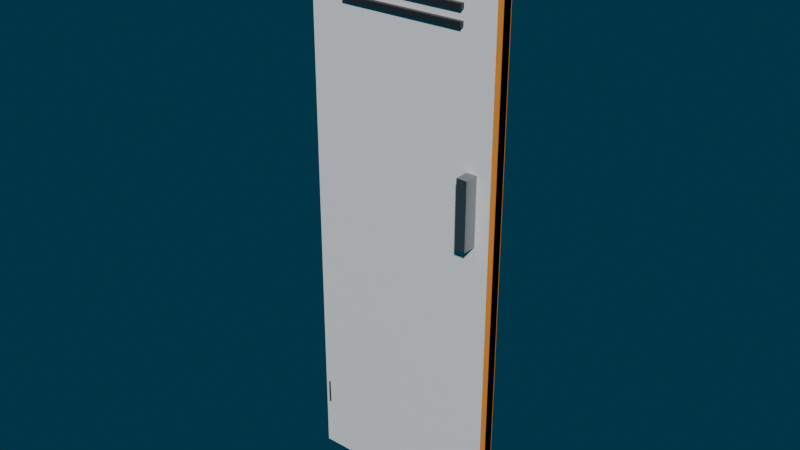 # Source: Sub2LockerDoor.blend  (saved by Blender 5.3.31; exported with 4.5.12 LTS)
import bpy
from mathutils import Matrix  # noqa: F401  (used for matrix-valued properties, if any)

bpy.ops.wm.read_factory_settings(use_empty=True)
scene = bpy.context.scene
scene.name = 'Scene'

# ---- collections
col_sub2lockerdoor = bpy.data.collections.new('Sub2LockerDoor'); scene.collection.children.link(col_sub2lockerdoor)

# ---- materials (node trees are filled in below, after node groups)
mat_m_sub2in_panelwhite = bpy.data.materials.new('M_Sub2In_PanelWhite')
mat_m_sub2in_panelwhite.diffuse_color = (0.86, 0.87, 0.86, 1.0)
mat_m_sub2_paintorange = bpy.data.materials.new('M_Sub2_PaintOrange')
mat_m_sub2_paintorange.diffuse_color = (0.92, 0.32, 0.04, 1.0)
mat_m_sub2_darkmetal = bpy.data.materials.new('M_Sub2_DarkMetal')
mat_m_sub2_darkmetal.diffuse_color = (0.06, 0.065, 0.07, 1.0)
mat_m_sub2_metal = bpy.data.materials.new('M_Sub2_Metal')
mat_m_sub2_metal.diffuse_color = (0.32, 0.34, 0.36, 1.0)

# ---- material node trees
mat_m_sub2in_panelwhite.use_nodes = True; mat_m_sub2in_panelwhite.node_tree.nodes.clear()
_N = mat_m_sub2in_panelwhite.node_tree.nodes; _L = mat_m_sub2in_panelwhite.node_tree.links
n0 = _N.new('ShaderNodeBsdfPrincipled'); n0.name = 'Principled BSDF'; n0.location = (-200, 100)
n0.inputs[0].default_value = (0.86, 0.87, 0.86, 1.0)
n0.inputs[2].default_value = 0.45
n0.inputs[10].default_value = 0.005
n1 = _N.new('ShaderNodeOutputMaterial'); n1.name = 'Material Output'; n1.location = (200, 100)
_L.new(n0.outputs[0], n1.inputs[0])
n1.is_active_output = True
mat_m_sub2_paintorange.use_nodes = True; mat_m_sub2_paintorange.node_tree.nodes.clear()
_N = mat_m_sub2_paintorange.node_tree.nodes; _L = mat_m_sub2_paintorange.node_tree.links
n0 = _N.new('ShaderNodeBsdfPrincipled'); n0.name = 'Principled BSDF'; n0.location = (-200, 100)
n0.inputs[0].default_value = (0.92, 0.32, 0.04, 1.0)
n0.inputs[1].default_value = 0.05
n0.inputs[2].default_value = 0.4
n0.inputs[10].default_value = 0.005
n1 = _N.new('ShaderNodeOutputMaterial'); n1.name = 'Material Output'; n1.location = (200, 100)
_L.new(n0.outputs[0], n1.inputs[0])
n1.is_active_output = True
mat_m_sub2_darkmetal.use_nodes = True; mat_m_sub2_darkmetal.node_tree.nodes.clear()
_N = mat_m_sub2_darkmetal.node_tree.nodes; _L = mat_m_sub2_darkmetal.node_tree.links
n0 = _N.new('ShaderNodeBsdfPrincipled'); n0.name = 'Principled BSDF'; n0.location = (-200, 100)
n0.inputs[0].default_value = (0.06, 0.065, 0.07, 1.0)
n0.inputs[1].default_value = 0.6
n0.inputs[2].default_value = 0.45
n0.inputs[10].default_value = 0.005
n1 = _N.new('ShaderNodeOutputMaterial'); n1.name = 'Material Output'; n1.location = (200, 100)
_L.new(n0.outputs[0], n1.inputs[0])
n1.is_active_output = True
mat_m_sub2_metal.use_nodes = True; mat_m_sub2_metal.node_tree.nodes.clear()
_N = mat_m_sub2_metal.node_tree.nodes; _L = mat_m_sub2_metal.node_tree.links
n0 = _N.new('ShaderNodeBsdfPrincipled'); n0.name = 'Principled BSDF'; n0.location = (-200, 100)
n0.inputs[0].default_value = (0.32, 0.34, 0.36, 1.0)
n0.inputs[1].default_value = 0.9
n0.inputs[2].default_value = 0.35
n0.inputs[10].default_value = 0.005
n1 = _N.new('ShaderNodeOutputMaterial'); n1.name = 'Material Output'; n1.location = (200, 100)
_L.new(n0.outputs[0], n1.inputs[0])
n1.is_active_output = True

# ---- world
world_world = bpy.data.worlds.new('World'); scene.world = world_world
world_world.use_nodes = True; world_world.node_tree.nodes.clear()
_N = world_world.node_tree.nodes; _L = world_world.node_tree.links
n0 = _N.new('ShaderNodeOutputWorld'); n0.name = 'World Output'; n0.location = (200, 100)
n1 = _N.new('ShaderNodeBackground'); n1.name = 'Background'; n1.location = (-200, 100)
n1.inputs[0].default_value = (0.005, 0.04, 0.07, 1.0)
_L.new(n1.outputs[0], n0.inputs[0])
n0.is_active_output = True
world_world.color = (0.05088, 0.05088, 0.05088)
world_world.sun_shadow_jitter_overblur = 0.0

# ---- meshes
me_sub2lockerdoor_0 = bpy.data.meshes.new('Sub2LockerDoor_0')
me_sub2lockerdoor_0.from_pydata([(0.0, -0.011, 0.0), (0.0, -0.011, 1.38), (0.0, 0.011, 0.0), (0.0, 0.011, 1.38), (0.48, -0.011, 0.0), (0.48, -0.011, 1.38), (0.48, 0.011, 0.0), (0.48, 0.011, 1.38)], [], [(0, 1, 3, 2), (2, 3, 7, 6), (6, 7, 5, 4), (4, 5, 1, 0), (2, 6, 4, 0), (7, 3, 1, 5)])
me_sub2lockerdoor_0.materials.append(mat_m_sub2in_panelwhite)
me_sub2lockerdoor_0.update()
me_sub2lockerdoor_1 = bpy.data.meshes.new('Sub2LockerDoor_1')
me_sub2lockerdoor_1.from_pydata([(0.468, -0.013, 0.0), (0.468, -0.013, 1.38), (0.468, 0.013, 0.0), (0.468, 0.013, 1.38), (0.48, -0.013, 0.0), (0.48, -0.013, 1.38), (0.48, 0.013, 0.0), (0.48, 0.013, 1.38)], [], [(0, 1, 3, 2), (2, 3, 7, 6), (6, 7, 5, 4), (4, 5, 1, 0), (2, 6, 4, 0), (7, 3, 1, 5)])
me_sub2lockerdoor_1.materials.append(mat_m_sub2_paintorange)
me_sub2lockerdoor_1.update()
me_sub2lockerdoor_2 = bpy.data.meshes.new('Sub2LockerDoor_2')
me_sub2lockerdoor_2.from_pydata([(0.09, -0.021, 1.154), (0.09, -0.021, 1.166), (0.09, 0.009, 1.154), (0.09, 0.009, 1.166), (0.39, -0.021, 1.154), (0.39, -0.021, 1.166), (0.39, 0.009, 1.154), (0.39, 0.009, 1.166), (0.09, -0.021, 1.189), (0.09, -0.021, 1.201), (0.09, 0.009, 1.189), (0.09, 0.009, 1.201), (0.39, -0.021, 1.189), (0.39, -0.021, 1.201), (0.39, 0.009, 1.189), (0.39, 0.009, 1.201), (0.09, -0.021, 1.224), (0.09, -0.021, 1.236), (0.09, 0.009, 1.224), (0.09, 0.009, 1.236), (0.39, -0.021, 1.224), (0.39, -0.021, 1.236), (0.39, 0.009, 1.224), (0.39, 0.009, 1.236), (0.09, -0.021, 1.259), (0.09, -0.021, 1.271), (0.09, 0.009, 1.259), (0.09, 0.009, 1.271), (0.39, -0.021, 1.259), (0.39, -0.021, 1.271), (0.39, 0.009, 1.259), (0.39, 0.009, 1.271)], [], [(0, 1, 3, 2), (2, 3, 7, 6), (6, 7, 5, 4), (4, 5, 1, 0), (2, 6, 4, 0), (7, 3, 1, 5), (8, 9, 11, 10), (10, 11, 15, 14), (14, 15, 13, 12), (12, 13, 9, 8), (10, 14, 12, 8), (15, 11, 9, 13), (16, 17, 19, 18), (18, 19, 23, 22), (22, 23, 21, 20), (20, 21, 17, 16), (18, 22, 20, 16), (23, 19, 17, 21), (24, 25, 27, 26), (26, 27, 31, 30), (30, 31, 29, 28), (28, 29, 25, 24), (26, 30, 28, 24), (31, 27, 25, 29)])
me_sub2lockerdoor_2.materials.append(mat_m_sub2_darkmetal)
me_sub2lockerdoor_2.update()
me_sub2lockerdoor_3 = bpy.data.meshes.new('Sub2LockerDoor_3')
me_sub2lockerdoor_3.from_pydata([(0.4075, -0.045, 0.7), (0.4075, -0.045, 0.86), (0.4075, -0.005, 0.7), (0.4075, -0.005, 0.86), (0.4325, -0.045, 0.7), (0.4325, -0.045, 0.86), (0.4325, -0.005, 0.7), (0.4325, -0.005, 0.86)], [], [(0, 1, 3, 2), (2, 3, 7, 6), (6, 7, 5, 4), (4, 5, 1, 0), (2, 6, 4, 0), (7, 3, 1, 5)])
me_sub2lockerdoor_3.materials.append(mat_m_sub2_metal)
me_sub2lockerdoor_3.update()
me_sub2lockerdoor_4 = bpy.data.meshes.new('Sub2LockerDoor_4')
me_sub2lockerdoor_4.from_pydata([(0.01, 0.012, 0.12), (0.01, 0.012, 0.18), (0.01705, 0.009708, 0.12), (0.01705, 0.009708, 0.18), (0.02141, 0.003708, 0.12), (0.02141, 0.003708, 0.18), (0.02141, -0.003708, 0.12), (0.02141, -0.003708, 0.18), (0.01705, -0.009708, 0.12), (0.01705, -0.009708, 0.18), (0.01, -0.012, 0.12), (0.01, -0.012, 0.18), (0.002947, -0.009708, 0.12), (0.002947, -0.009708, 0.18), (-0.001413, -0.003708, 0.12), (-0.001413, -0.003708, 0.18), (-0.001413, 0.003708, 0.12), (-0.001413, 0.003708, 0.18), (0.002947, 0.009708, 0.12), (0.002947, 0.009708, 0.18), (0.01, 0.012, 1.2), (0.01, 0.012, 1.26), (0.01705, 0.009708, 1.2), (0.01705, 0.009708, 1.26), (0.02141, 0.003708, 1.2), (0.02141, 0.003708, 1.26), (0.02141, -0.003708, 1.2), (0.02141, -0.003708, 1.26), (0.01705, -0.009708, 1.2), (0.01705, -0.009708, 1.26), (0.01, -0.012, 1.2), (0.01, -0.012, 1.26), (0.002947, -0.009708, 1.2), (0.002947, -0.009708, 1.26), (-0.001413, -0.003708, 1.2), (-0.001413, -0.003708, 1.26), (-0.001413, 0.003708, 1.2), (-0.001413, 0.003708, 1.26), (0.002947, 0.009708, 1.2), (0.002947, 0.009708, 1.26)], [], [(0, 1, 3, 2), (2, 3, 5, 4), (4, 5, 7, 6), (6, 7, 9, 8), (8, 9, 11, 10), (10, 11, 13, 12), (12, 13, 15, 14), (14, 15, 17, 16), (3, 1, 19, 17, 15, 13, 11, 9, 7, 5), (16, 17, 19, 18), (18, 19, 1, 0), (0, 2, 4, 6, 8, 10, 12, 14, 16, 18), (20, 21, 23, 22), (22, 23, 25, 24), (24, 25, 27, 26), (26, 27, 29, 28), (28, 29, 31, 30), (30, 31, 33, 32), (32, 33, 35, 34), (34, 35, 37, 36), (23, 21, 39, 37, 35, 33, 31, 29, 27, 25), (36, 37, 39, 38), (38, 39, 21, 20), (20, 22, 24, 26, 28, 30, 32, 34, 36, 38)])
me_sub2lockerdoor_4.polygons.foreach_set('use_smooth', [True] * 24)
me_sub2lockerdoor_4.materials.append(mat_m_sub2_metal)
me_sub2lockerdoor_4.update()

# ---- objects
ob_sub2lockerdoor_0 = bpy.data.objects.new('Sub2LockerDoor_0', me_sub2lockerdoor_0)
ob_sub2lockerdoor_1 = bpy.data.objects.new('Sub2LockerDoor_1', me_sub2lockerdoor_1)
ob_sub2lockerdoor_2 = bpy.data.objects.new('Sub2LockerDoor_2', me_sub2lockerdoor_2)
ob_sub2lockerdoor_3 = bpy.data.objects.new('Sub2LockerDoor_3', me_sub2lockerdoor_3)
ob_sub2lockerdoor_4 = bpy.data.objects.new('Sub2LockerDoor_4', me_sub2lockerdoor_4)
ob_sub2lockerdoor = bpy.data.objects.new('Sub2LockerDoor', None)

# ---- transforms, parenting, visibility, modifiers, constraints
ob_sub2lockerdoor_0.parent = ob_sub2lockerdoor
ob_sub2lockerdoor_0.location = (0.0, 0.0, 0.0)
ob_sub2lockerdoor_1.parent = ob_sub2lockerdoor
ob_sub2lockerdoor_1.location = (0.0, 0.0, 0.0)
ob_sub2lockerdoor_2.parent = ob_sub2lockerdoor
ob_sub2lockerdoor_2.location = (0.0, 0.0, 0.0)
ob_sub2lockerdoor_3.parent = ob_sub2lockerdoor
ob_sub2lockerdoor_3.location = (0.0, 0.0, 0.0)
ob_sub2lockerdoor_4.parent = ob_sub2lockerdoor
ob_sub2lockerdoor_4.location = (0.0, 0.0, 0.0)
ob_sub2lockerdoor.location = (0.0, 0.0, 0.0)

# ---- collection membership
col_sub2lockerdoor.objects.link(ob_sub2lockerdoor_0)
col_sub2lockerdoor.objects.link(ob_sub2lockerdoor_1)
col_sub2lockerdoor.objects.link(ob_sub2lockerdoor_2)
col_sub2lockerdoor.objects.link(ob_sub2lockerdoor_3)
col_sub2lockerdoor.objects.link(ob_sub2lockerdoor_4)
col_sub2lockerdoor.objects.link(ob_sub2lockerdoor)

# ---- scene / render settings (as saved in the file)
scene.frame_start = 1; scene.frame_end = 250; scene.frame_set(48)
scene.render.engine = 'BLENDER_EEVEE_NEXT'
scene.render.resolution_x = 1280
scene.render.resolution_y = 720
scene.render.bake_bias = 0.0
scene.render.bake_samples = 0
scene.render.compositor_device = 'GPU'
scene.eevee.volumetric_end = 6.0
scene.eevee.volumetric_tile_size = '4'
scene.eevee.volumetric_samples = 96
scene.eevee.use_volumetric_shadows = True
scene.eevee.use_volume_custom_range = False
scene.eevee.fast_gi_thickness_near = 0.1
scene.eevee.fast_gi_thickness_far = 0.0
scene.eevee.ray_tracing_options.screen_trace_thickness = 0.1
bpy.context.view_layer.update()

# ---- added for rendering (the .blend has no active camera and no usable light): camera, sun
cam_auto = bpy.data.cameras.new('AutoCamera')
cam_auto.lens = 50.0
cam_auto.sensor_width = 36.0
cam_auto.clip_end = 1000.0
ob_auto_camera = bpy.data.objects.new('AutoCamera', cam_auto)
scene.collection.objects.link(ob_auto_camera)
ob_auto_camera.location = (1.59263, -1.64, 1.77267)
ob_auto_camera.rotation_euler = (1.09748, -7.21219e-08, 0.694738)
scene.camera = ob_auto_camera
light_auto_sun = bpy.data.lights.new('AutoSun', 'SUN')
light_auto_sun.energy = 3.0
light_auto_sun.angle = 0.0523599
ob_auto_sun = bpy.data.objects.new('AutoSun', light_auto_sun)
scene.collection.objects.link(ob_auto_sun)
ob_auto_sun.rotation_euler = (0.872665, 0.174533, 0.523599)
bpy.context.view_layer.update()
